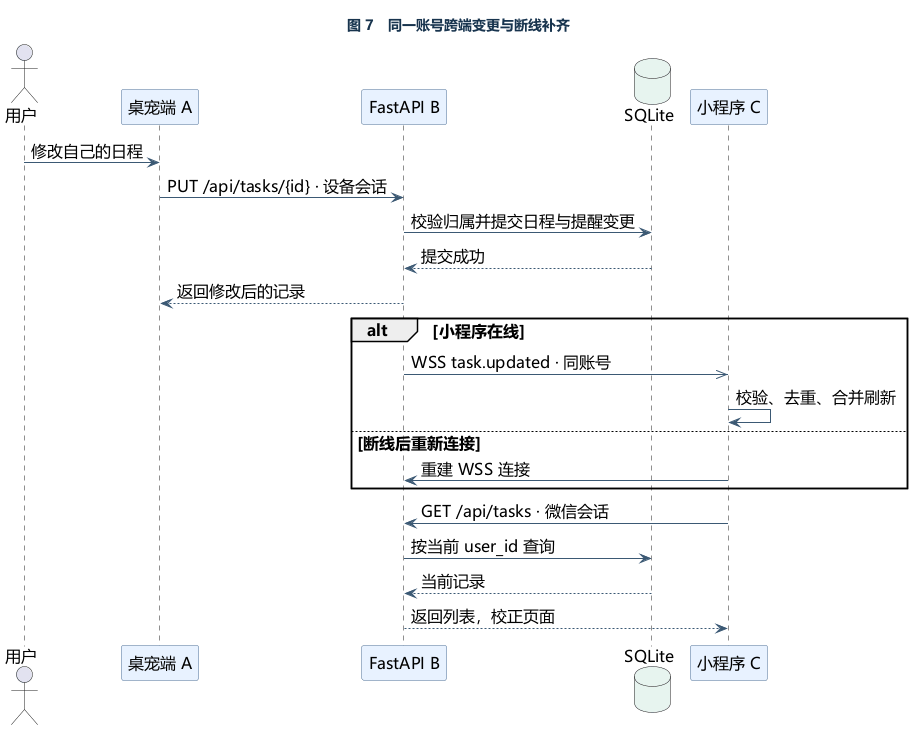

The diagram above was rendered by PlantUML. Its source (embedded in the PNG):
@startuml
skinparam backgroundColor #FFFFFF
skinparam defaultFontName Microsoft YaHei
skinparam defaultFontSize 16
skinparam shadowing false
skinparam ArrowColor #3B5974
skinparam componentBackgroundColor #E8F2FF
skinparam componentBorderColor #507094
skinparam classBackgroundColor #E8F2FF
skinparam classBorderColor #507094
skinparam participantBackgroundColor #E8F2FF
skinparam participantBorderColor #507094
skinparam databaseBackgroundColor #E7F4EF
skinparam NoteBackgroundColor #FFF4DD
skinparam NoteBorderColor #C19548
skinparam TitleFontColor #18344E
title 图 7　同一账号跨端变更与断线补齐
actor "用户" as User
participant "桌宠端 A" as A
participant "FastAPI B" as B
database "SQLite" as DB
participant "小程序 C" as C
User -> A : 修改自己的日程
A -> B : PUT /api/tasks/{id} · 设备会话
B -> DB : 校验归属并提交日程与提醒变更
DB --> B : 提交成功
B --> A : 返回修改后的记录
alt 小程序在线
 B ->> C : WSS task.updated · 同账号
 C -> C : 校验、去重、合并刷新
else 断线后重新连接
 C -> B : 重建 WSS 连接
end
C -> B : GET /api/tasks · 微信会话
B -> DB : 按当前 user_id 查询
DB --> B : 当前记录
B --> C : 返回列表，校正页面
@enduml